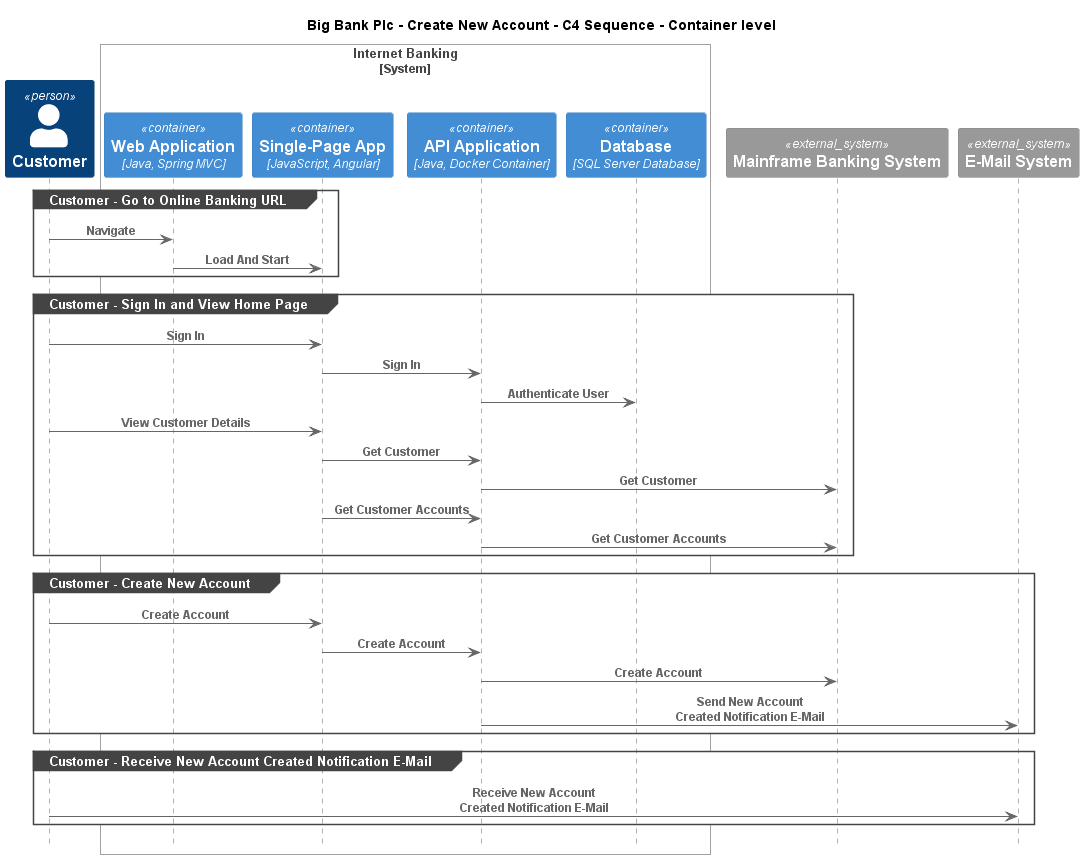

The diagram above was rendered by PlantUML. Its source (embedded in the PNG):
@startuml
!include ..\..\..\.c4s\C4_Sequence.puml

title Big Bank Plc - Create New Account - C4 Sequence - Container level

Person(BigBankPlc.Actors.Customer, "Customer", "A customer of the bank, with personal bank accounts")

System_Boundary(BigBankPlc.SoftwareSystems.InternetBanking, "Internet Banking")
    Container(BigBankPlc.SoftwareSystems.InternetBanking.Containers.WebApplication, "Web Application", "Java, Spring MVC", "Delivers the static content and the Internet banking SPA")
    Container(BigBankPlc.SoftwareSystems.InternetBanking.Containers.SinglePageApp, "Single-Page App", "JavaScript, Angular", "Provides all the Internet banking functionality to customers via their web browser")
    Container(BigBankPlc.SoftwareSystems.InternetBanking.Containers.APIApplication, "API Application", "Java, Docker Container", "Provides Internet banking functionality via API")
    ContainerDb(BigBankPlc.SoftwareSystems.InternetBanking.Containers.Database, "Database", "SQL Server Database", "Stores user registration information, hashed auth credentials, access logs, etc.")
Boundary_End()
System_Ext(BigBankPlc.SoftwareSystems.MainframeBankingSystem, "Mainframe Banking System", "")
System_Ext(BigBankPlc.SoftwareSystems.EMailSystem, "E-Mail System", "The internal Microsoft Exchange system")

group Customer - Go to Online Banking URL
Rel(BigBankPlc.Actors.Customer, BigBankPlc.SoftwareSystems.InternetBanking.Containers.WebApplication, "Navigate")
Rel(BigBankPlc.SoftwareSystems.InternetBanking.Containers.WebApplication, BigBankPlc.SoftwareSystems.InternetBanking.Containers.SinglePageApp, "Load And Start")
end
group Customer - Sign In and View Home Page
Rel(BigBankPlc.Actors.Customer, BigBankPlc.SoftwareSystems.InternetBanking.Containers.SinglePageApp, "Sign In")
Rel(BigBankPlc.SoftwareSystems.InternetBanking.Containers.SinglePageApp, BigBankPlc.SoftwareSystems.InternetBanking.Containers.APIApplication, "Sign In")
Rel(BigBankPlc.SoftwareSystems.InternetBanking.Containers.APIApplication, BigBankPlc.SoftwareSystems.InternetBanking.Containers.Database, "Authenticate User")
Rel(BigBankPlc.Actors.Customer, BigBankPlc.SoftwareSystems.InternetBanking.Containers.SinglePageApp, "View Customer Details")
Rel(BigBankPlc.SoftwareSystems.InternetBanking.Containers.SinglePageApp, BigBankPlc.SoftwareSystems.InternetBanking.Containers.APIApplication, "Get Customer")
Rel(BigBankPlc.SoftwareSystems.InternetBanking.Containers.APIApplication, BigBankPlc.SoftwareSystems.MainframeBankingSystem, "Get Customer")
Rel(BigBankPlc.SoftwareSystems.InternetBanking.Containers.SinglePageApp, BigBankPlc.SoftwareSystems.InternetBanking.Containers.APIApplication, "Get Customer Accounts")
Rel(BigBankPlc.SoftwareSystems.InternetBanking.Containers.APIApplication, BigBankPlc.SoftwareSystems.MainframeBankingSystem, "Get Customer Accounts")
end
group Customer - Create New Account
Rel(BigBankPlc.Actors.Customer, BigBankPlc.SoftwareSystems.InternetBanking.Containers.SinglePageApp, "Create Account")
Rel(BigBankPlc.SoftwareSystems.InternetBanking.Containers.SinglePageApp, BigBankPlc.SoftwareSystems.InternetBanking.Containers.APIApplication, "Create Account")
Rel(BigBankPlc.SoftwareSystems.InternetBanking.Containers.APIApplication, BigBankPlc.SoftwareSystems.MainframeBankingSystem, "Create Account")
Rel(BigBankPlc.SoftwareSystems.InternetBanking.Containers.APIApplication, BigBankPlc.SoftwareSystems.EMailSystem, "Send New Account Created Notification E-Mail")
end
group Customer - Receive New Account Created Notification E-Mail
Rel(BigBankPlc.Actors.Customer, BigBankPlc.SoftwareSystems.EMailSystem, "Receive New Account Created Notification E-Mail")
end


@enduml